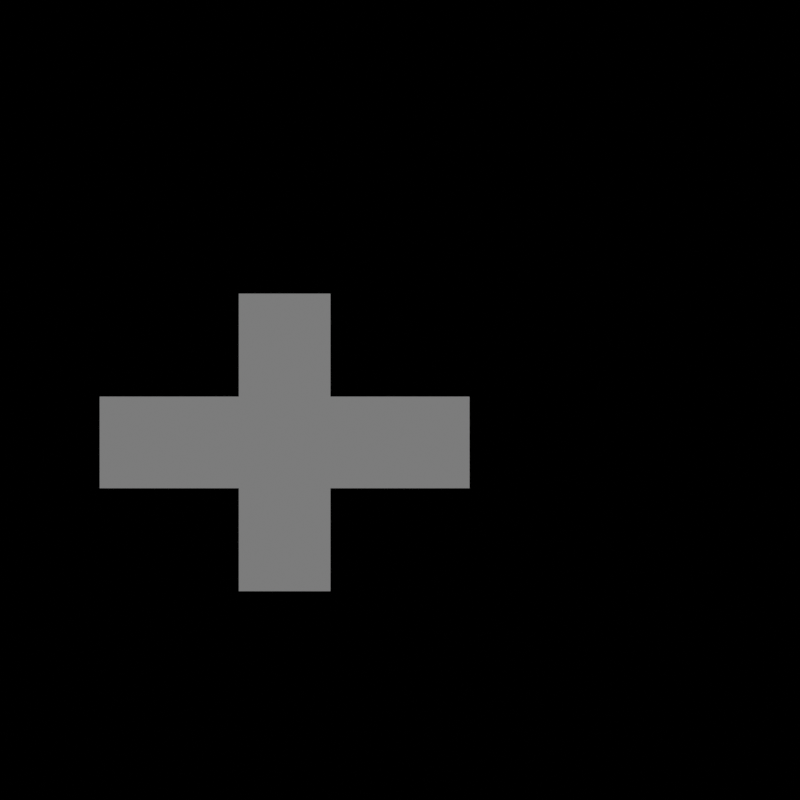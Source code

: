 # Source: generation.blend  (saved by Blender 3.0.7; exported with 4.5.12 LTS)
import bpy
from mathutils import Matrix  # noqa: F401  (used for matrix-valued properties, if any)

bpy.ops.wm.read_factory_settings(use_empty=True)
scene = bpy.context.scene
scene.name = 'Scene'

# ---- collections
col_collection = bpy.data.collections.new('Collection'); scene.collection.children.link(col_collection)

# ---- world
world_world = bpy.data.worlds.new('World'); scene.world = world_world
world_world.use_nodes = True; world_world.node_tree.nodes.clear()
_N = world_world.node_tree.nodes; _L = world_world.node_tree.links
n0 = _N.new('ShaderNodeOutputWorld'); n0.name = 'World Output'; n0.location = (300, 300)
n1 = _N.new('ShaderNodeBackground'); n1.name = 'Background'; n1.location = (10, 300)
n1.inputs[0].default_value = (0.0, 0.0, 0.0, 1.0)
_L.new(n1.outputs[0], n0.inputs[0])
n0.is_active_output = True
world_world.color = (0.05088, 0.05088, 0.05088)
world_world.use_sun_shadow = False
world_world.sun_shadow_jitter_overblur = 0.0

# ---- cameras
cam_camera_001 = bpy.data.cameras.new('Camera.001')
cam_camera_001.type = 'ORTHO'

# ---- lights
light_sun = bpy.data.lights.new('Sun', 'SUN')
light_sun.transmission_factor = 0.0
light_sun.energy = 1.0
light_sun.shadow_soft_size = 0.125

# ---- meshes
me_sphere = bpy.data.meshes.new('Sphere')
me_sphere.from_pydata([(-0.3437, -1.116, 0.0), (0.3437, -1.116, 0.0), (-0.3437, 1.116, 0.0), (0.3437, 1.116, 0.0), (-1.387, -0.3437, 0.0), (1.387, -0.3437, 0.0), (-1.387, 0.3437, 0.0), (1.387, 0.3437, 0.0), (0.3437, 0.3437, 0.0), (-0.3437, 0.3437, 0.0), (0.3437, -0.3437, 0.0), (-0.3437, -0.3437, 0.0)], [], [(9, 8, 3, 2), (11, 9, 6, 4), (11, 10, 8, 9), (10, 11, 0, 1), (8, 10, 5, 7)])
_uv = me_sphere.uv_layers.new(name='UVMap')
_uv.uv.foreach_set('vector', [0.0, 1.0, 1.0, 1.0, 1.0, 1.0, 0.0, 1.0, 0.0, 0.0, 0.0, 1.0, 0.0, 1.0, 0.0, 0.0, 0.0, 0.0, 1.0, 0.0, 1.0, 1.0, 0.0, 1.0, 1.0, 0.0, 0.0, 0.0, 0.0, 0.0, 1.0, 0.0, 1.0, 1.0, 1.0, 0.0, 1.0, 0.0, 1.0, 1.0])
me_sphere.use_remesh_fix_poles = True
me_sphere.use_remesh_preserve_attributes = False
me_sphere.update()

# ---- objects
ob_camera = bpy.data.objects.new('Camera', cam_camera_001)
ob_sphere = bpy.data.objects.new('Sphere', me_sphere)
ob_sun = bpy.data.objects.new('Sun', light_sun)

# ---- transforms, parenting, visibility, modifiers, constraints
ob_camera.location = (0.0, 0.0, 2.187)
ob_sphere.location = (-0.8654, -0.3181, 0.0)
ob_sun.location = (-5.692, 0.8665, 0.0)
ob_sun.rotation_euler = (0.857, -0.0, 0.0)

# ---- collection membership
col_collection.objects.link(ob_camera)
col_collection.objects.link(ob_sphere)
col_collection.objects.link(ob_sun)

# ---- scene / render settings (as saved in the file)
scene.camera = ob_camera
scene.frame_start = 1; scene.frame_end = 10000; scene.frame_set(152)
scene.render.engine = 'BLENDER_EEVEE_NEXT'
scene.render.image_settings.file_format = 'TIFF'
scene.render.image_settings.color_mode = 'BW'
scene.render.resolution_x = 28
scene.render.resolution_y = 28
scene.render.use_overwrite = False
scene.cycles.use_denoising = False
scene.cycles.samples = 128
scene.cycles.sampling_pattern = 'TABULATED_SOBOL'
scene.cycles.use_adaptive_sampling = False
scene.cycles.use_light_tree = False
scene.view_settings.view_transform = 'Filmic'
bpy.context.view_layer.update()
